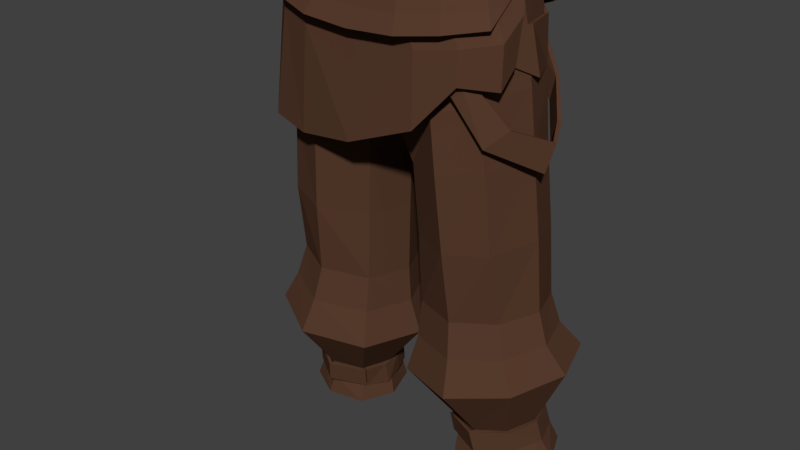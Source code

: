 # Source: RoughPants.blend  (saved by Blender 2.78.0; exported with 4.5.12 LTS)
import bpy
from mathutils import Matrix  # noqa: F401  (used for matrix-valued properties, if any)

bpy.ops.wm.read_factory_settings(use_empty=True)
scene = bpy.context.scene
scene.name = 'Scene'

# ---- collections
col_collection_1 = bpy.data.collections.new('Collection 1'); scene.collection.children.link(col_collection_1)

# ---- materials (node trees are filled in below, after node groups)
mat_pants = bpy.data.materials.new('Pants')
mat_pants.alpha_threshold = 0.0
mat_pants.use_transparent_shadow = False
mat_pants.diffuse_color = (0.09463, 0.04416, 0.02584, 1.0)
mat_pants.roughness = 0.5
mat_pants.specular_intensity = 0.0

# ---- material node trees

# ---- world
world_world = bpy.data.worlds.new('World'); scene.world = world_world
world_world.color = (0.05088, 0.05088, 0.05088)
world_world.use_sun_shadow = False
world_world.sun_shadow_jitter_overblur = 0.0
world_world.cycles.sampling_method = 'MANUAL'

# ---- meshes
me_cube_013 = bpy.data.meshes.new('Cube.013')
me_cube_013.from_pydata([(0.1385, 0.06607, 0.9321), (0.1323, -0.048, 0.9294), (0.02143, 0.1021, 0.8192), (0.02013, -0.07606, 0.8001), (0.1607, 0.07289, 0.3099), (0.166, 0.02071, 0.3102), (0.1014, 0.06241, 0.3091), (0.1101, 0.006664, 0.3092), (0.1411, -0.06212, 0.8555), (0.1484, 0.06492, 0.8574), (0.02808, 0.07576, 0.7902), (0.0273, -0.05737, 0.7886), (0.1306, 0.05872, 1.001), (0.1275, -0.04951, 0.9999), (0.04204, -0.09973, 0.9883), (0.03764, 0.115, 0.9885), (0.1639, -0.03625, 0.5663), (0.1715, 0.07021, 0.5684), (0.04596, 0.07482, 0.5608), (0.04551, -0.03985, 0.5576), (0.1965, -0.05187, 0.4799), (0.2056, 0.09808, 0.4897), (0.03609, 0.101, 0.4691), (0.03739, -0.06006, 0.4597), (0.1574, 0.0618, 0.7774), (0.03481, 0.06642, 0.7541), (0.03471, -0.04595, 0.7512), (0.1497, -0.05832, 0.7744), (0.1718, -0.0003082, 0.3542), (0.1763, 0.08132, 0.36), (0.08446, 0.0755, 0.3573), (0.08655, -0.007631, 0.3513), (0.1844, 0.07493, 0.5274), (0.04478, 0.08158, 0.5139), (0.04516, -0.04634, 0.5077), (0.176, -0.04327, 0.5215), (0.08522, 0.09996, 0.9077), (0.08562, -0.07862, 0.9087), (0.1291, 0.08007, 0.3087), (0.1409, 0.004496, 0.3091), (0.08751, -0.08198, 0.8383), (0.08997, 0.09123, 0.8387), (0.08817, 0.09837, 0.9945), (0.09157, -0.08315, 0.9943), (0.1083, -0.06483, 0.5616), (0.1094, 0.09876, 0.5646), (0.1229, -0.09272, 0.4679), (0.122, 0.1396, 0.4823), (0.09667, 0.08564, 0.7644), (0.09535, -0.08165, 0.7622), (0.1319, -0.02015, 0.3517), (0.1303, 0.1001, 0.3594), (0.1157, 0.1095, 0.522), (0.1151, -0.07497, 0.5137), (0.1519, 0.009796, 0.9379), (0.004867, 0.01214, 0.7977), (0.1748, 0.04855, 0.3106), (0.09321, 0.03171, 0.3092), (0.007008, 0.01012, 0.7854), (0.163, 0.009699, 0.8619), (0.1419, 0.003415, 1.002), (0.02266, 0.01752, 0.5573), (0.188, 0.01752, 0.5686), (0.004574, 0.01965, 0.4603), (0.2287, 0.02361, 0.488), (0.1725, 0.009752, 0.7793), (0.0134, 0.01102, 0.7496), (0.06843, 0.03238, 0.3539), (0.1891, 0.04098, 0.3576), (0.2029, 0.01513, 0.5265), (0.01877, 0.01695, 0.5078), (0.1708, 0.07128, 0.3938), (0.08231, 0.06894, 0.3871), (0.08341, -0.01291, 0.3816), (0.1659, -0.007448, 0.3882), (0.1269, 0.09134, 0.3916), (0.1274, -0.02742, 0.3839), (0.1827, 0.03232, 0.3921), (0.06641, 0.02721, 0.3831), (0.185, 0.0005126, 0.325), (0.1842, 0.09388, 0.3286), (0.07872, 0.08188, 0.327), (0.08641, -0.01499, 0.3231), (0.1397, -0.02446, 0.3228), (0.1299, 0.1116, 0.3275), (0.06185, 0.03028, 0.3249), (0.2032, 0.04895, 0.3275), (0.1585, -0.05399, 0.6664), (0.1663, 0.0661, 0.6692), (0.04129, 0.06979, 0.658), (0.04092, -0.04162, 0.6546), (0.1041, 0.09184, 0.6637), (0.1029, -0.07578, 0.6601), (0.1822, 0.01396, 0.6695), (0.01883, 0.01472, 0.6542), (0.1147, 0.04493, 0.9989), (0.1123, -0.03435, 0.9982), (0.04977, -0.07114, 0.9897), (0.04654, 0.08614, 0.9898), (0.08356, 0.07397, 0.9942), (0.08605, -0.059, 0.9941), (0.1229, 0.004417, 1.0), (0.03396, -0.08789, 0.9367), (0.1353, 0.06287, 0.9666), (0.1306, -0.04925, 0.9647), (0.02999, 0.1081, 0.9363), (0.08895, -0.08167, 0.9514), (0.08742, 0.09868, 0.9514), (0.1477, 0.00657, 0.9703), (0.1398, -0.05226, 0.9875), (0.05437, -0.1025, 0.9759), (0.1039, -0.08591, 0.9819), (0.1542, 0.0006563, 0.99), (0.1667, -0.0552, 0.9297), (0.08125, -0.1054, 0.9182), (0.1308, -0.08884, 0.9242), (0.1663, -0.02008, 0.9532), (0.1657, -0.05583, 0.8745), (0.08024, -0.1061, 0.8233), (0.1298, -0.08947, 0.8814), (0.1653, -0.02838, 0.898), (0.1343, 0.06444, 0.9831), (0.04128, 0.1207, 0.9706), (0.09181, 0.1041, 0.9767), (0.1463, 0.0723, 0.9456), (0.0533, 0.1285, 0.9094), (0.1038, 0.1119, 0.926), (0.1564, -0.06792, 0.9446), (0.06557, -0.1181, 0.933), (0.1151, -0.1016, 0.939), (0.03318, -0.07832, 0.9712), (0.01659, -0.0855, 0.9527), (0.08101, -0.08347, 0.935), (0.06442, -0.09065, 0.9165), (0.1181, -0.08261, 0.9116), (0.1016, -0.08979, 0.8931), (0.1709, -0.04128, 0.8269), (0.1543, -0.0704, 0.8084), (0.1973, 0.01596, 0.8006), (0.1926, 0.001299, 0.7652), (0.1791, 0.0525, 0.8124), (0.1693, 0.0564, 0.7769), (0.1475, 0.09339, 0.8505), (0.1385, 0.09728, 0.815), (0.09111, 0.1104, 0.944), (0.06641, 0.1143, 0.9147), (0.0619, 0.1066, 0.9841), (0.0372, 0.1105, 0.9628), (0.08025, -0.009461, 0.3513), (0.07711, -0.01474, 0.3816), (0.1304, -0.03267, 0.3541), (0.1259, -0.03795, 0.3844), (0.1735, -0.003559, 0.3568), (0.169, -0.008835, 0.3871), (0.1917, 0.0392, 0.3581), (0.1873, 0.03071, 0.3922), (0.1781, 0.08037, 0.359), (0.1736, 0.07187, 0.393), (0.1304, 0.11, 0.3594), (0.126, 0.1015, 0.3934), (0.07795, 0.07573, 0.3571), (0.07352, 0.06723, 0.3912), (0.06962, 0.05301, 0.3549), (0.06519, 0.04452, 0.3889), (0.06524, 0.02434, 0.3468), (0.06559, 0.01584, 0.3808), (0.08291, -0.003147, 0.3468), (0.07848, -0.01164, 0.3808), (-0.1385, 0.06607, 0.9321), (-0.1323, -0.048, 0.9294), (0.0, 0.1051, 0.86), (0.0, -0.1055, 0.8371), (-0.02143, 0.1021, 0.8192), (-0.02013, -0.07606, 0.8001), (-0.1607, 0.07289, 0.3099), (-0.166, 0.02071, 0.3102), (-0.1014, 0.06241, 0.3091), (-0.1101, 0.006664, 0.3092), (-0.1411, -0.06212, 0.8555), (-0.1484, 0.06492, 0.8574), (-0.02808, 0.07576, 0.7902), (-0.0273, -0.05737, 0.7886), (0.0, -0.1007, 0.9845), (-0.1306, 0.05872, 1.001), (-0.1275, -0.04951, 0.9999), (0.0, 0.113, 0.9855), (-0.04204, -0.09973, 0.9883), (-0.03764, 0.115, 0.9885), (-0.1639, -0.03625, 0.5663), (-0.1715, 0.07021, 0.5684), (-0.04596, 0.07482, 0.5608), (-0.04551, -0.03985, 0.5576), (-0.1965, -0.05187, 0.4799), (-0.2056, 0.09808, 0.4897), (-0.03609, 0.101, 0.4691), (-0.03739, -0.06006, 0.4597), (-0.1574, 0.0618, 0.7774), (-0.03481, 0.06642, 0.7541), (-0.03471, -0.04595, 0.7512), (-0.1497, -0.05832, 0.7744), (-0.1718, -0.0003082, 0.3542), (-0.1763, 0.08132, 0.36), (-0.08446, 0.0755, 0.3573), (-0.08655, -0.007631, 0.3513), (-0.1844, 0.07493, 0.5274), (-0.04478, 0.08158, 0.5139), (-0.04516, -0.04634, 0.5077), (-0.176, -0.04327, 0.5215), (-0.08522, 0.09996, 0.9077), (-0.08562, -0.07862, 0.9087), (-0.1291, 0.08007, 0.3087), (-0.1409, 0.004496, 0.3091), (-0.08751, -0.08198, 0.8383), (-0.08997, 0.09123, 0.8387), (-0.08817, 0.09837, 0.9945), (-0.09157, -0.08315, 0.9943), (-0.1083, -0.06483, 0.5616), (-0.1094, 0.09876, 0.5646), (-0.1229, -0.09272, 0.4679), (-0.122, 0.1396, 0.4823), (-0.09667, 0.08564, 0.7644), (-0.09535, -0.08165, 0.7622), (-0.1319, -0.02015, 0.3517), (-0.1303, 0.1001, 0.3594), (-0.1157, 0.1095, 0.522), (-0.1151, -0.07497, 0.5137), (-0.1519, 0.009796, 0.9379), (0.0, 0.01297, 0.8062), (-0.004867, 0.01214, 0.7977), (-0.1748, 0.04855, 0.3106), (-0.09321, 0.03171, 0.3092), (-0.007008, 0.01012, 0.7854), (-0.163, 0.009699, 0.8619), (-0.1494, 0.003415, 1.002), (-0.02266, 0.01752, 0.5573), (-0.188, 0.01752, 0.5686), (-0.004574, 0.01965, 0.4603), (-0.2287, 0.02361, 0.488), (-0.1725, 0.009752, 0.7793), (-0.0134, 0.01102, 0.7496), (-0.06843, 0.03238, 0.3539), (-0.1891, 0.04098, 0.3576), (-0.2029, 0.01513, 0.5265), (-0.01877, 0.01695, 0.5078), (-0.1708, 0.07128, 0.3938), (-0.08231, 0.06894, 0.3871), (-0.08341, -0.01291, 0.3816), (-0.1659, -0.007448, 0.3882), (-0.1269, 0.09134, 0.3916), (-0.1274, -0.02742, 0.3839), (-0.1827, 0.03232, 0.3921), (-0.06641, 0.02721, 0.3831), (-0.185, 0.0005126, 0.325), (-0.1842, 0.09388, 0.3286), (-0.07872, 0.08188, 0.327), (-0.08641, -0.01499, 0.3231), (-0.1397, -0.02446, 0.3228), (-0.1299, 0.1116, 0.3275), (-0.06185, 0.03028, 0.3249), (-0.2032, 0.04895, 0.3275), (-0.1585, -0.05399, 0.6664), (-0.1663, 0.0661, 0.6692), (-0.04129, 0.06979, 0.658), (-0.04092, -0.04162, 0.6546), (-0.1041, 0.09184, 0.6637), (-0.1029, -0.07578, 0.6601), (-0.1822, 0.01396, 0.6695), (-0.01883, 0.01472, 0.6542), (0.0, -0.07182, 0.9869), (-0.1147, 0.04493, 0.9989), (-0.1123, -0.03435, 0.9982), (0.0, 0.0847, 0.9876), (-0.04977, -0.07114, 0.9897), (-0.04654, 0.08614, 0.9898), (-0.08356, 0.07397, 0.9942), (-0.08605, -0.059, 0.9941), (-0.1425, 0.004417, 1.0), (0.0, -0.09268, 0.9342), (-0.03396, -0.08789, 0.9367), (-0.1353, 0.06287, 0.9666), (-0.1306, -0.04925, 0.9647), (0.0, 0.1087, 0.9401), (-0.02999, 0.1081, 0.9363), (-0.08895, -0.08167, 0.9514), (-0.08742, 0.09868, 0.9514), (-0.1477, 0.00657, 0.9703), (0.0, -0.1034, 0.9721), (-0.1398, -0.05226, 0.9875), (-0.05437, -0.1025, 0.9759), (-0.1039, -0.08591, 0.9819), (-0.1542, 0.0006563, 0.99), (0.0, -0.1063, 0.9143), (-0.1667, -0.0552, 0.9297), (-0.08125, -0.1054, 0.9182), (-0.1308, -0.08884, 0.9242), (-0.1663, -0.02008, 0.9532), (-0.00862, -0.1151, 0.7891), (-0.1736, -0.05583, 0.839), (-0.09082, -0.1061, 0.7769), (-0.1514, -0.08947, 0.7825), (-0.1739, -0.01235, 0.9213), (-0.1453, 0.06444, 0.9831), (0.0, 0.1187, 0.9676), (-0.04128, 0.1207, 0.9706), (-0.09181, 0.1041, 0.9767), (-0.1709, 0.04047, 0.8672), (0.0, 0.1266, 0.886), (-0.0533, 0.1285, 0.8617), (-0.1038, 0.1119, 0.8529), (0.0, -0.1191, 0.9292), (-0.1564, -0.06792, 0.9446), (-0.06557, -0.1181, 0.933), (-0.1151, -0.1016, 0.939), (-0.01261, 0.1105, 0.9559), (-0.001758, 0.1064, 0.9796), (0.03659, 0.1145, 0.9349), (0.04349, 0.1104, 0.964), (0.1172, 0.09512, 0.8851), (0.1049, 0.09853, 0.9481), (0.1459, 0.06703, 0.8715), (0.1466, 0.06182, 0.9348), (0.1676, 0.01838, 0.8724), (0.1553, 0.01672, 0.9338), (0.1317, -0.07452, 0.9226), (0.137, -0.04376, 0.9413), (0.07783, -0.1011, 0.9339), (0.08305, -0.09351, 0.9526), (0.034, -0.102, 0.9353), (0.03922, -0.09442, 0.954), (-0.02552, -0.09657, 0.9413), (-0.0203, -0.08898, 0.96), (-0.08025, -0.009461, 0.3513), (-0.07711, -0.01474, 0.3816), (-0.1304, -0.03267, 0.3541), (-0.1259, -0.03795, 0.3844), (-0.1735, -0.003559, 0.3568), (-0.169, -0.008835, 0.3871), (-0.1917, 0.0392, 0.3581), (-0.1873, 0.03071, 0.3922), (-0.1781, 0.08037, 0.359), (-0.1736, 0.07187, 0.393), (-0.1304, 0.11, 0.3594), (-0.126, 0.1015, 0.3934), (-0.07795, 0.07573, 0.3571), (-0.07352, 0.06723, 0.3912), (-0.06962, 0.05301, 0.3549), (-0.06519, 0.04452, 0.3889), (-0.06524, 0.02434, 0.3468), (-0.06559, 0.01584, 0.3808), (-0.08291, -0.003147, 0.3468), (-0.07848, -0.01164, 0.3808), (-0.1185, 0.08426, 0.9799), (-0.1311, 0.084, 0.9489), (-0.09782, 0.108, 0.9148), (-0.1581, 0.05246, 0.9252), (-0.128, 0.08023, 0.9654)], [(131, 277), (97, 130)], [(105, 2, 170, 281), (55, 3, 171, 227), (86, 79, 5, 56), (107, 36, 2, 105), (84, 80, 4, 38), (85, 81, 6, 57), (83, 82, 7, 39), (37, 3, 11, 40), (55, 2, 10, 58), (36, 0, 9, 41), (54, 1, 8, 59), (106, 43, 14, 102), (108, 60, 13, 104), (102, 14, 182, 277), (92, 90, 19, 44), (94, 89, 18, 61), (91, 88, 17, 45), (93, 87, 16, 62), (53, 34, 23, 46), (70, 33, 22, 63), (52, 32, 21, 47), (69, 35, 20, 64), (59, 8, 27, 65), (41, 9, 24, 48), (58, 10, 25, 66), (40, 11, 26, 49), (76, 73, 31, 50), (78, 72, 30, 67), (75, 71, 29, 51), (77, 74, 28, 68), (62, 16, 35, 69), (45, 17, 32, 52), (61, 18, 33, 70), (44, 19, 34, 53), (16, 44, 53, 35), (18, 45, 52, 33), (72, 75, 51, 30), (74, 76, 50, 28), (8, 40, 49, 27), (10, 41, 48, 25), (33, 52, 47, 22), (35, 53, 46, 20), (89, 91, 45, 18), (87, 92, 44, 16), (104, 13, 43, 106), (2, 36, 41, 10), (1, 37, 40, 8), (79, 83, 39, 5), (81, 84, 38, 6), (103, 0, 36, 107), (19, 61, 70, 34), (17, 62, 69, 32), (71, 77, 68, 29), (73, 78, 67, 31), (11, 58, 66, 26), (9, 59, 65, 24), (32, 69, 64, 21), (34, 70, 63, 23), (88, 93, 62, 17), (90, 94, 61, 19), (103, 12, 60, 108), (0, 54, 59, 9), (3, 55, 58, 11), (82, 85, 57, 7), (80, 86, 56, 4), (2, 55, 227, 170), (23, 63, 78, 73), (21, 64, 77, 71), (20, 46, 76, 74), (22, 47, 75, 72), (64, 20, 74, 77), (47, 21, 71, 75), (63, 22, 72, 78), (46, 23, 73, 76), (29, 68, 86, 80), (31, 67, 85, 82), (30, 51, 84, 81), (28, 50, 83, 79), (50, 31, 82, 83), (67, 30, 81, 85), (51, 29, 80, 84), (68, 28, 79, 86), (26, 66, 94, 90), (24, 65, 93, 88), (27, 49, 92, 87), (25, 48, 91, 89), (65, 27, 87, 93), (48, 24, 88, 91), (66, 25, 89, 94), (49, 26, 90, 92), (15, 185, 271, 98), (13, 60, 101, 96), (42, 15, 98, 99), (60, 12, 95, 101), (12, 42, 99, 95), (182, 14, 97, 268), (14, 43, 100, 97), (43, 13, 96, 100), (0, 103, 108, 54), (12, 103, 107, 42), (1, 104, 106, 37), (3, 102, 277, 171), (54, 108, 104, 1), (37, 106, 102, 3), (42, 107, 105, 15), (15, 105, 281, 185), (60, 13, 109, 112), (14, 182, 286, 110), (43, 14, 110, 111), (13, 43, 111, 109), (109, 111, 115, 113), (112, 109, 113, 116), (110, 286, 291, 114), (111, 110, 114, 115), (60, 112, 12), (113, 115, 119, 117), (116, 113, 117, 120), (114, 291, 296, 118), (115, 114, 118, 119), (12, 42, 123, 121), (15, 185, 302, 122), (42, 15, 122, 123), (121, 123, 126, 124), (122, 302, 306, 125), (123, 122, 125, 126), (111, 109, 127, 129), (286, 110, 128, 309), (110, 111, 129, 128), (127, 109, 112), (130, 131, 133, 132), (132, 133, 135, 134), (134, 135, 137, 136), (136, 137, 139, 138), (138, 139, 141, 140), (140, 141, 143, 142), (142, 143, 145, 144), (144, 145, 147, 146), (124, 60, 101, 121), (73, 31, 148, 149), (149, 148, 150, 151), (151, 150, 152, 153), (153, 152, 154, 155), (155, 154, 156, 157), (157, 156, 158, 159), (159, 158, 160, 161), (161, 160, 162, 163), (163, 162, 164, 165), (165, 164, 166, 167), (282, 281, 170, 172), (228, 227, 171, 173), (259, 229, 175, 252), (284, 282, 172, 208), (257, 210, 174, 253), (258, 230, 176, 254), (256, 211, 177, 255), (209, 212, 181, 173), (228, 231, 180, 172), (208, 213, 179, 168), (226, 232, 178, 169), (283, 278, 186, 215), (285, 280, 184, 233), (278, 277, 182, 186), (265, 216, 191, 263), (267, 234, 190, 262), (264, 217, 189, 261), (266, 235, 188, 260), (225, 218, 195, 206), (243, 236, 194, 205), (224, 219, 193, 204), (242, 237, 192, 207), (232, 238, 199, 178), (213, 220, 196, 179), (231, 239, 197, 180), (212, 221, 198, 181), (249, 222, 203, 246), (251, 240, 202, 245), (248, 223, 201, 244), (250, 241, 200, 247), (235, 242, 207, 188), (217, 224, 204, 189), (234, 243, 205, 190), (216, 225, 206, 191), (188, 207, 225, 216), (190, 205, 224, 217), (245, 202, 223, 248), (247, 200, 222, 249), (178, 199, 221, 212), (180, 197, 220, 213), (205, 194, 219, 224), (207, 192, 218, 225), (262, 190, 217, 264), (260, 188, 216, 265), (280, 283, 215, 184), (172, 180, 213, 208), (169, 178, 212, 209), (252, 175, 211, 256), (254, 176, 210, 257), (279, 284, 208, 168), (191, 206, 243, 234), (189, 204, 242, 235), (244, 201, 241, 250), (246, 203, 240, 251), (181, 198, 239, 231), (179, 196, 238, 232), (204, 193, 237, 242), (206, 195, 236, 243), (261, 189, 235, 266), (263, 191, 234, 267), (279, 285, 233, 183), (168, 179, 232, 226), (173, 181, 231, 228), (255, 177, 230, 258), (253, 174, 229, 259), (172, 170, 227, 228), (195, 246, 251, 236), (193, 244, 250, 237), (192, 247, 249, 218), (194, 245, 248, 219), (237, 250, 247, 192), (219, 248, 244, 193), (236, 251, 245, 194), (218, 249, 246, 195), (201, 253, 259, 241), (203, 255, 258, 240), (202, 254, 257, 223), (200, 252, 256, 222), (222, 256, 255, 203), (240, 258, 254, 202), (223, 257, 253, 201), (241, 259, 252, 200), (198, 263, 267, 239), (196, 261, 266, 238), (199, 260, 265, 221), (197, 262, 264, 220), (238, 266, 260, 199), (220, 264, 261, 196), (239, 267, 262, 197), (221, 265, 263, 198), (187, 273, 271, 185), (184, 270, 276, 233), (214, 274, 273, 187), (233, 276, 269, 183), (183, 269, 274, 214), (182, 268, 272, 186), (186, 272, 275, 215), (215, 275, 270, 184), (168, 226, 285, 279), (183, 214, 284, 279), (169, 209, 283, 280), (173, 171, 277, 278), (226, 169, 280, 285), (209, 173, 278, 283), (214, 187, 282, 284), (187, 185, 281, 282), (233, 290, 287, 184), (186, 288, 286, 182), (215, 289, 288, 186), (184, 287, 289, 215), (287, 292, 294, 289), (290, 295, 292, 287), (288, 293, 291, 286), (289, 294, 293, 288), (233, 183, 290), (292, 297, 299, 294), (295, 300, 297, 292), (293, 298, 296, 291), (294, 299, 298, 293), (183, 301, 351, 304, 214), (187, 303, 302, 185), (214, 304, 303, 187), (355, 352, 308, 353), (303, 307, 306, 302), (304, 353, 308, 307, 303), (289, 312, 310, 287), (286, 309, 311, 288), (288, 311, 312, 289), (310, 290, 287), (316, 315, 313, 314), (318, 317, 315, 316), (320, 319, 317, 318), (322, 321, 319, 320), (324, 323, 321, 322), (326, 325, 323, 324), (328, 327, 325, 326), (330, 329, 327, 328), (183, 301, 290), (246, 332, 331, 203), (332, 334, 333, 331), (334, 336, 335, 333), (336, 338, 337, 335), (338, 340, 339, 337), (340, 342, 341, 339), (342, 344, 343, 341), (344, 346, 345, 343), (346, 348, 347, 345), (348, 350, 349, 347), (290, 301, 354, 305, 300, 295), (351, 355, 353, 304), (301, 354, 355, 351), (354, 305, 352, 355)])
_uv = me_cube_013.uv_layers.new(name='UVMap')
_uv.uv.foreach_set('vector', [0.03916, 0.3711, 0.1299, 0.3632, 0.1041, 0.389, 0.03727, 0.3892, 0.2283, 0.3769, 0.3248, 0.3622, 0.3515, 0.3887, 0.2261, 0.3888, 0.5673, 0.03182, 0.5415, 0.02931, 0.5475, 0.009689, 0.5679, 0.01245, 0.0269, 0.3335, 0.05481, 0.3318, 0.1299, 0.3632, 0.03916, 0.3711, 0.6211, 0.02076, 0.5893, 0.03002, 0.5868, 0.01013, 0.6066, 0.0002761, 0.2368, 0.03394, 0.2117, 0.03058, 0.2186, 0.01177, 0.2379, 0.01537, 0.2844, 0.0157, 0.259, 0.03001, 0.2563, 0.01235, 0.2714, 0.0002761, 0.4086, 0.3322, 0.3248, 0.3622, 0.3073, 0.3498, 0.3668, 0.3214, 0.2283, 0.3769, 0.1299, 0.3632, 0.1591, 0.3431, 0.2313, 0.3631, 0.6405, 0.4388, 0.5957, 0.4515, 0.5941, 0.4001, 0.6388, 0.3907, 0.5558, 0.455, 0.5128, 0.4519, 0.5049, 0.4004, 0.5552, 0.4026, 0.4341, 0.333, 0.4598, 0.3326, 0.4552, 0.3637, 0.422, 0.3665, 0.5543, 0.4777, 0.5528, 0.5003, 0.5147, 0.5013, 0.5137, 0.4768, 0.422, 0.3665, 0.4552, 0.3637, 0.452, 0.3887, 0.4201, 0.3887, 0.3206, 0.2372, 0.2759, 0.2415, 0.2743, 0.1783, 0.3159, 0.1788, 0.234, 0.2419, 0.1927, 0.2389, 0.1973, 0.1755, 0.2358, 0.1773, 0.6381, 0.27, 0.592, 0.2705, 0.5939, 0.1992, 0.6424, 0.2021, 0.5547, 0.271, 0.5058, 0.2724, 0.5114, 0.201, 0.5539, 0.1993, 0.3212, 0.1493, 0.2755, 0.1484, 0.276, 0.1218, 0.3266, 0.1169, 0.2373, 0.1478, 0.1981, 0.1475, 0.1979, 0.1209, 0.2373, 0.124, 0.6455, 0.1719, 0.5932, 0.1694, 0.5959, 0.1401, 0.6522, 0.1354, 0.5524, 0.1691, 0.5107, 0.1684, 0.5137, 0.1406, 0.5568, 0.1423, 0.5552, 0.4026, 0.5049, 0.4004, 0.5053, 0.3457, 0.5542, 0.3461, 0.6388, 0.3907, 0.5941, 0.4001, 0.5913, 0.345, 0.6366, 0.3393, 0.2313, 0.3631, 0.1591, 0.3431, 0.1777, 0.3127, 0.2324, 0.323, 0.3668, 0.3214, 0.3073, 0.3498, 0.2882, 0.3164, 0.3375, 0.2942, 0.294, 0.05515, 0.2655, 0.0643, 0.2608, 0.04594, 0.288, 0.0356, 0.237, 0.0678, 0.2071, 0.06653, 0.2082, 0.04683, 0.2351, 0.0496, 0.6246, 0.07024, 0.589, 0.07494, 0.5893, 0.04976, 0.623, 0.04623, 0.558, 0.0747, 0.5259, 0.0709, 0.5337, 0.04706, 0.5629, 0.05041, 0.5539, 0.1993, 0.5114, 0.201, 0.5107, 0.1684, 0.5524, 0.1691, 0.6424, 0.2021, 0.5939, 0.1992, 0.5932, 0.1694, 0.6455, 0.1719, 0.2358, 0.1773, 0.1973, 0.1755, 0.1981, 0.1475, 0.2373, 0.1478, 0.3159, 0.1788, 0.2743, 0.1783, 0.2755, 0.1484, 0.3212, 0.1493, 0.5114, 0.201, 0.467, 0.2018, 0.4644, 0.1683, 0.5107, 0.1684, 0.1973, 0.1755, 0.1561, 0.1734, 0.1528, 0.1476, 0.1981, 0.1475, 0.2071, 0.06653, 0.1756, 0.05945, 0.1769, 0.03906, 0.2082, 0.04683, 0.5259, 0.0709, 0.4945, 0.06319, 0.5027, 0.04112, 0.5337, 0.04706, 0.5049, 0.4004, 0.4649, 0.394, 0.4642, 0.3413, 0.5053, 0.3457, 0.1591, 0.3431, 0.09989, 0.3176, 0.1326, 0.2891, 0.1777, 0.3127, 0.1981, 0.1475, 0.1528, 0.1476, 0.1463, 0.1164, 0.1979, 0.1209, 0.5107, 0.1684, 0.4644, 0.1683, 0.4603, 0.1347, 0.5137, 0.1406, 0.1927, 0.2389, 0.1509, 0.2318, 0.1561, 0.1734, 0.1973, 0.1755, 0.5058, 0.2724, 0.4647, 0.2709, 0.467, 0.2018, 0.5114, 0.201, 0.5137, 0.4768, 0.5147, 0.5013, 0.4803, 0.5013, 0.4762, 0.4717, 0.1299, 0.3632, 0.05481, 0.3318, 0.09989, 0.3176, 0.1591, 0.3431, 0.5128, 0.4519, 0.4719, 0.4424, 0.4649, 0.394, 0.5049, 0.4004, 0.5415, 0.02931, 0.5091, 0.02058, 0.5261, 0.002343, 0.5475, 0.009689, 0.2117, 0.03058, 0.1807, 0.01696, 0.1999, 0.001651, 0.2186, 0.01177, 0.5939, 0.4753, 0.5957, 0.4515, 0.6405, 0.4388, 0.6359, 0.4688, 0.2743, 0.1783, 0.2358, 0.1773, 0.2373, 0.1478, 0.2755, 0.1484, 0.5939, 0.1992, 0.5539, 0.1993, 0.5524, 0.1691, 0.5932, 0.1694, 0.589, 0.07494, 0.558, 0.0747, 0.5629, 0.05041, 0.5893, 0.04976, 0.2655, 0.0643, 0.237, 0.0678, 0.2351, 0.0496, 0.2608, 0.04594, 0.3073, 0.3498, 0.2313, 0.3631, 0.2324, 0.323, 0.2882, 0.3164, 0.5941, 0.4001, 0.5552, 0.4026, 0.5542, 0.3461, 0.5913, 0.345, 0.5932, 0.1694, 0.5524, 0.1691, 0.5568, 0.1423, 0.5959, 0.1401, 0.2755, 0.1484, 0.2373, 0.1478, 0.2373, 0.124, 0.276, 0.1218, 0.592, 0.2705, 0.5547, 0.271, 0.5539, 0.1993, 0.5939, 0.1992, 0.2759, 0.2415, 0.234, 0.2419, 0.2358, 0.1773, 0.2743, 0.1783, 0.5939, 0.4753, 0.5919, 0.4993, 0.5528, 0.5003, 0.5543, 0.4777, 0.5957, 0.4515, 0.5558, 0.455, 0.5552, 0.4026, 0.5941, 0.4001, 0.3248, 0.3622, 0.2283, 0.3769, 0.2313, 0.3631, 0.3073, 0.3498, 0.259, 0.03001, 0.2368, 0.03394, 0.2379, 0.01537, 0.2563, 0.01235, 0.5893, 0.03002, 0.5673, 0.03182, 0.5679, 0.01245, 0.5868, 0.01013, 0.1299, 0.3632, 0.2283, 0.3769, 0.2261, 0.3888, 0.1041, 0.389, 0.276, 0.1218, 0.2373, 0.124, 0.237, 0.0678, 0.2655, 0.0643, 0.5959, 0.1401, 0.5568, 0.1423, 0.558, 0.0747, 0.589, 0.07494, 0.5137, 0.1406, 0.4603, 0.1347, 0.4945, 0.06319, 0.5259, 0.0709, 0.1979, 0.1209, 0.1463, 0.1164, 0.1756, 0.05945, 0.2071, 0.06653, 0.5568, 0.1423, 0.5137, 0.1406, 0.5259, 0.0709, 0.558, 0.0747, 0.6522, 0.1354, 0.5959, 0.1401, 0.589, 0.07494, 0.6246, 0.07024, 0.2373, 0.124, 0.1979, 0.1209, 0.2071, 0.06653, 0.237, 0.0678, 0.3266, 0.1169, 0.276, 0.1218, 0.2655, 0.0643, 0.294, 0.05515, 0.5893, 0.04976, 0.5629, 0.05041, 0.5673, 0.03182, 0.5893, 0.03002, 0.2608, 0.04594, 0.2351, 0.0496, 0.2368, 0.03394, 0.259, 0.03001, 0.2082, 0.04683, 0.1769, 0.03906, 0.1807, 0.01696, 0.2117, 0.03058, 0.5337, 0.04706, 0.5027, 0.04112, 0.5091, 0.02058, 0.5415, 0.02931, 0.288, 0.0356, 0.2608, 0.04594, 0.259, 0.03001, 0.2844, 0.0157, 0.2351, 0.0496, 0.2082, 0.04683, 0.2117, 0.03058, 0.2368, 0.03394, 0.623, 0.04623, 0.5893, 0.04976, 0.5893, 0.03002, 0.6211, 0.02076, 0.5629, 0.05041, 0.5337, 0.04706, 0.5415, 0.02931, 0.5673, 0.03182, 0.2882, 0.3164, 0.2324, 0.323, 0.234, 0.2419, 0.2759, 0.2415, 0.5913, 0.345, 0.5542, 0.3461, 0.5547, 0.271, 0.592, 0.2705, 0.5053, 0.3457, 0.4642, 0.3413, 0.4647, 0.2709, 0.5058, 0.2724, 0.1777, 0.3127, 0.1326, 0.2891, 0.1509, 0.2318, 0.1927, 0.2389, 0.5542, 0.3461, 0.5053, 0.3457, 0.5058, 0.2724, 0.5547, 0.271, 0.6366, 0.3393, 0.5913, 0.345, 0.592, 0.2705, 0.6381, 0.27, 0.2324, 0.323, 0.1777, 0.3127, 0.1927, 0.2389, 0.234, 0.2419, 0.3375, 0.2942, 0.2882, 0.3164, 0.2759, 0.2415, 0.3206, 0.2372, 0.7785, 0.7923, 0.7531, 0.791, 0.7532, 0.7719, 0.7846, 0.7729, 0.8386, 0.6749, 0.8493, 0.7103, 0.8364, 0.7113, 0.8286, 0.6853, 0.8128, 0.7812, 0.7785, 0.7923, 0.7846, 0.7729, 0.8097, 0.7647, 0.8493, 0.7172, 0.8417, 0.7544, 0.8309, 0.7452, 0.8364, 0.7179, 0.8417, 0.7544, 0.8128, 0.7812, 0.8097, 0.7647, 0.8309, 0.7452, 0.7514, 0.6424, 0.7799, 0.6424, 0.7856, 0.6615, 0.752, 0.6618, 0.7799, 0.6424, 0.8137, 0.6528, 0.8104, 0.6691, 0.7856, 0.6615, 0.8137, 0.6528, 0.8386, 0.6749, 0.8286, 0.6853, 0.8104, 0.6691, 0.5957, 0.4515, 0.5939, 0.4753, 0.5543, 0.4777, 0.5558, 0.455, 0.5919, 0.4993, 0.5939, 0.4753, 0.6359, 0.4688, 0.6324, 0.4985, 0.5128, 0.4519, 0.5137, 0.4768, 0.4762, 0.4717, 0.4719, 0.4424, 0.3248, 0.3622, 0.422, 0.3665, 0.4201, 0.3887, 0.3515, 0.3887, 0.5558, 0.455, 0.5543, 0.4777, 0.5137, 0.4768, 0.5128, 0.4519, 0.4086, 0.3322, 0.4341, 0.333, 0.422, 0.3665, 0.3248, 0.3622, 0.0002761, 0.3347, 0.0269, 0.3335, 0.03916, 0.3711, 0.006127, 0.3673, 0.006127, 0.3673, 0.03916, 0.3711, 0.03727, 0.3892, 0.008974, 0.3893, 0.3773, 0.9608, 0.3532, 0.9326, 0.3623, 0.9248, 0.3864, 0.953, 0.2907, 0.9046, 0.2627, 0.8992, 0.2635, 0.8906, 0.2998, 0.8968, 0.3245, 0.9154, 0.2907, 0.9046, 0.2998, 0.8968, 0.3336, 0.9076, 0.3532, 0.9326, 0.3245, 0.9154, 0.3336, 0.9076, 0.3623, 0.9248, 0.8736, 0.6339, 0.8398, 0.6299, 0.8526, 0.5896, 0.8839, 0.5933, 0.9108, 0.6418, 0.8736, 0.6339, 0.8839, 0.5933, 0.904, 0.6122, 0.804, 0.6281, 0.767, 0.6285, 0.7639, 0.5895, 0.8183, 0.5877, 0.8398, 0.6299, 0.804, 0.6281, 0.8183, 0.5877, 0.8526, 0.5896, 0.3773, 0.9608, 0.3864, 0.953, 0.3932, 0.9954, 0.8839, 0.5933, 0.8526, 0.5896, 0.8513, 0.5614, 0.885, 0.5569, 0.904, 0.6122, 0.8839, 0.5933, 0.885, 0.5569, 0.9033, 0.5742, 0.8183, 0.5877, 0.7639, 0.5895, 0.7514, 0.5053, 0.8134, 0.5242, 0.8526, 0.5896, 0.8183, 0.5877, 0.8134, 0.5242, 0.8513, 0.5614, 0.9514, 0.8832, 0.9123, 0.8788, 0.9117, 0.866, 0.9507, 0.8703, 0.8764, 0.8794, 0.851, 0.8828, 0.8486, 0.8704, 0.8761, 0.8666, 0.9123, 0.8788, 0.8764, 0.8794, 0.8761, 0.8666, 0.9117, 0.866, 0.9507, 0.8703, 0.9117, 0.866, 0.9134, 0.8306, 0.9531, 0.8432, 0.8761, 0.8666, 0.8486, 0.8704, 0.8379, 0.8161, 0.8762, 0.8245, 0.9117, 0.866, 0.8761, 0.8666, 0.8762, 0.8245, 0.9134, 0.8306, 0.6639, 0.9397, 0.6946, 0.9267, 0.7052, 0.9577, 0.6715, 0.9704, 0.5928, 0.9502, 0.6294, 0.9476, 0.637, 0.9783, 0.5928, 0.9809, 0.6294, 0.9476, 0.6639, 0.9397, 0.6715, 0.9704, 0.637, 0.9783, 0.7052, 0.9577, 0.6946, 0.9267, 0.7253, 0.906, 0.4603, 0.5138, 0.473, 0.5019, 0.4991, 0.533, 0.4864, 0.5449, 0.4864, 0.5449, 0.4991, 0.533, 0.5154, 0.5576, 0.5026, 0.5695, 0.5026, 0.5695, 0.5154, 0.5576, 0.5736, 0.5936, 0.5593, 0.6151, 0.5593, 0.6151, 0.5736, 0.5936, 0.5982, 0.6505, 0.5735, 0.6588, 0.5735, 0.6588, 0.5982, 0.6505, 0.5913, 0.6909, 0.5668, 0.6866, 0.5668, 0.6866, 0.5913, 0.6909, 0.5684, 0.7273, 0.5439, 0.7233, 0.5439, 0.7233, 0.5684, 0.7273, 0.5068, 0.7839, 0.4854, 0.7693, 0.4854, 0.7693, 0.5068, 0.7839, 0.4764, 0.8066, 0.4603, 0.7915, 0.9531, 0.8432, 0.9884, 0.8925, 0.9797, 0.9022, 0.9507, 0.8703, 0.7275, 0.9994, 0.7259, 0.9787, 0.7303, 0.979, 0.7319, 0.9997, 0.7319, 0.9997, 0.7303, 0.979, 0.7674, 0.9771, 0.7683, 0.998, 0.7683, 0.998, 0.7674, 0.9771, 0.8018, 0.9699, 0.8027, 0.9909, 0.8027, 0.9909, 0.8018, 0.9699, 0.8323, 0.9629, 0.8319, 0.9867, 0.8319, 0.9867, 0.8323, 0.9629, 0.8612, 0.9584, 0.8608, 0.9822, 0.8608, 0.9822, 0.8612, 0.9584, 0.8989, 0.9586, 0.8985, 0.9824, 0.8985, 0.9824, 0.8989, 0.9586, 0.9401, 0.9678, 0.9397, 0.9916, 0.9397, 0.9916, 0.9401, 0.9678, 0.9562, 0.971, 0.9558, 0.9948, 0.9558, 0.9948, 0.9562, 0.971, 0.9765, 0.9709, 0.9758, 0.9945, 0.9758, 0.9945, 0.9765, 0.9709, 0.9979, 0.976, 0.9956, 0.9997, 0.03929, 0.4074, 0.03727, 0.3892, 0.1041, 0.389, 0.1301, 0.4147, 0.2284, 0.4006, 0.2261, 0.3888, 0.3515, 0.3887, 0.3248, 0.4152, 0.7378, 0.03188, 0.7373, 0.01253, 0.7577, 0.009829, 0.7636, 0.02944, 0.02731, 0.445, 0.03929, 0.4074, 0.1301, 0.4147, 0.05519, 0.4465, 0.6842, 0.0207, 0.6986, 0.0002761, 0.7183, 0.01017, 0.7159, 0.03003, 0.237, 0.7425, 0.2381, 0.761, 0.2189, 0.7645, 0.212, 0.7458, 0.2844, 0.7608, 0.2714, 0.7761, 0.2564, 0.7641, 0.2591, 0.7465, 0.4086, 0.4452, 0.3668, 0.456, 0.3073, 0.4277, 0.3248, 0.4152, 0.2284, 0.4006, 0.2314, 0.4145, 0.1593, 0.4347, 0.1301, 0.4147, 0.6633, 0.438, 0.6653, 0.3901, 0.7099, 0.3998, 0.7079, 0.4513, 0.7481, 0.4554, 0.7489, 0.4025, 0.7994, 0.4003, 0.7917, 0.452, 0.4341, 0.4444, 0.422, 0.4109, 0.4552, 0.4137, 0.4598, 0.4448, 0.7496, 0.4786, 0.7911, 0.4769, 0.7905, 0.5014, 0.7508, 0.5014, 0.422, 0.4109, 0.4201, 0.3887, 0.452, 0.3887, 0.4552, 0.4137, 0.3207, 0.5401, 0.3159, 0.5983, 0.2745, 0.5989, 0.276, 0.5359, 0.2342, 0.5355, 0.2361, 0.5999, 0.1977, 0.6016, 0.1931, 0.5385, 0.6664, 0.2696, 0.6624, 0.2017, 0.7108, 0.1989, 0.7125, 0.2702, 0.7498, 0.2708, 0.7507, 0.1991, 0.7933, 0.201, 0.7986, 0.2723, 0.3212, 0.6278, 0.3266, 0.66, 0.2761, 0.6551, 0.2757, 0.6286, 0.2376, 0.6293, 0.2376, 0.6529, 0.1984, 0.656, 0.1986, 0.6296, 0.6594, 0.1716, 0.6528, 0.1351, 0.709, 0.1399, 0.7116, 0.1692, 0.7524, 0.169, 0.748, 0.1422, 0.791, 0.1407, 0.794, 0.1684, 0.7489, 0.4025, 0.75, 0.3459, 0.799, 0.3455, 0.7994, 0.4003, 0.6653, 0.3901, 0.6677, 0.3388, 0.713, 0.3447, 0.7099, 0.3998, 0.2314, 0.4145, 0.2325, 0.4545, 0.178, 0.4649, 0.1593, 0.4347, 0.3668, 0.456, 0.3375, 0.4832, 0.2883, 0.4611, 0.3073, 0.4277, 0.294, 0.7215, 0.288, 0.741, 0.2609, 0.7306, 0.2657, 0.7124, 0.2373, 0.7089, 0.2354, 0.727, 0.2086, 0.7297, 0.2075, 0.7101, 0.6805, 0.0701, 0.6822, 0.04613, 0.7157, 0.04974, 0.716, 0.07489, 0.747, 0.07473, 0.7422, 0.05046, 0.7714, 0.04718, 0.7791, 0.07102, 0.7507, 0.1991, 0.7524, 0.169, 0.794, 0.1684, 0.7933, 0.201, 0.6624, 0.2017, 0.6594, 0.1716, 0.7116, 0.1692, 0.7108, 0.1989, 0.2361, 0.5999, 0.2376, 0.6293, 0.1986, 0.6296, 0.1977, 0.6016, 0.3159, 0.5983, 0.3212, 0.6278, 0.2757, 0.6286, 0.2745, 0.5989, 0.7933, 0.201, 0.794, 0.1684, 0.8403, 0.1684, 0.8376, 0.2019, 0.1977, 0.6016, 0.1986, 0.6296, 0.1535, 0.6294, 0.1568, 0.6038, 0.2075, 0.7101, 0.2086, 0.7297, 0.1775, 0.7374, 0.1762, 0.7171, 0.7791, 0.07102, 0.7714, 0.04718, 0.8023, 0.04133, 0.8104, 0.06339, 0.7994, 0.4003, 0.799, 0.3455, 0.8401, 0.3412, 0.8394, 0.3939, 0.1593, 0.4347, 0.178, 0.4649, 0.1331, 0.4887, 0.1003, 0.4603, 0.1986, 0.6296, 0.1984, 0.656, 0.147, 0.6605, 0.1535, 0.6294, 0.794, 0.1684, 0.791, 0.1407, 0.8444, 0.1349, 0.8403, 0.1684, 0.1931, 0.5385, 0.1977, 0.6016, 0.1568, 0.6038, 0.1514, 0.5457, 0.7986, 0.2723, 0.7933, 0.201, 0.8376, 0.2019, 0.8397, 0.2709, 0.7911, 0.4769, 0.8284, 0.4714, 0.8247, 0.5009, 0.7905, 0.5014, 0.1301, 0.4147, 0.1593, 0.4347, 0.1003, 0.4603, 0.05519, 0.4465, 0.7917, 0.452, 0.7994, 0.4003, 0.8394, 0.3939, 0.8324, 0.4422, 0.7636, 0.02944, 0.7577, 0.009829, 0.779, 0.002547, 0.796, 0.02081, 0.212, 0.7458, 0.2189, 0.7645, 0.2003, 0.7745, 0.1813, 0.7593, 0.7093, 0.4752, 0.6674, 0.4679, 0.6633, 0.438, 0.7079, 0.4513, 0.2745, 0.5989, 0.2757, 0.6286, 0.2376, 0.6293, 0.2361, 0.5999, 0.7108, 0.1989, 0.7116, 0.1692, 0.7524, 0.169, 0.7507, 0.1991, 0.716, 0.07489, 0.7157, 0.04974, 0.7422, 0.05046, 0.747, 0.07473, 0.2657, 0.7124, 0.2609, 0.7306, 0.2354, 0.727, 0.2373, 0.7089, 0.3073, 0.4277, 0.2883, 0.4611, 0.2325, 0.4545, 0.2314, 0.4145, 0.7099, 0.3998, 0.713, 0.3447, 0.75, 0.3459, 0.7489, 0.4025, 0.7116, 0.1692, 0.709, 0.1399, 0.748, 0.1422, 0.7524, 0.169, 0.2757, 0.6286, 0.2761, 0.6551, 0.2376, 0.6529, 0.2376, 0.6293, 0.7125, 0.2702, 0.7108, 0.1989, 0.7507, 0.1991, 0.7498, 0.2708, 0.276, 0.5359, 0.2745, 0.5989, 0.2361, 0.5999, 0.2342, 0.5355, 0.7093, 0.4752, 0.7496, 0.4786, 0.7508, 0.5014, 0.7105, 0.4991, 0.7079, 0.4513, 0.7099, 0.3998, 0.7489, 0.4025, 0.7481, 0.4554, 0.3248, 0.4152, 0.3073, 0.4277, 0.2314, 0.4145, 0.2284, 0.4006, 0.2591, 0.7465, 0.2564, 0.7641, 0.2381, 0.761, 0.237, 0.7425, 0.7159, 0.03003, 0.7183, 0.01017, 0.7373, 0.01253, 0.7378, 0.03188, 0.1301, 0.4147, 0.1041, 0.389, 0.2261, 0.3888, 0.2284, 0.4006, 0.2761, 0.6551, 0.2657, 0.7124, 0.2373, 0.7089, 0.2376, 0.6529, 0.709, 0.1399, 0.716, 0.07489, 0.747, 0.07473, 0.748, 0.1422, 0.791, 0.1407, 0.7791, 0.07102, 0.8104, 0.06339, 0.8444, 0.1349, 0.1984, 0.656, 0.2075, 0.7101, 0.1762, 0.7171, 0.147, 0.6605, 0.748, 0.1422, 0.747, 0.07473, 0.7791, 0.07102, 0.791, 0.1407, 0.6528, 0.1351, 0.6805, 0.0701, 0.716, 0.07489, 0.709, 0.1399, 0.2376, 0.6529, 0.2373, 0.7089, 0.2075, 0.7101, 0.1984, 0.656, 0.3266, 0.66, 0.294, 0.7215, 0.2657, 0.7124, 0.2761, 0.6551, 0.7157, 0.04974, 0.7159, 0.03003, 0.7378, 0.03188, 0.7422, 0.05046, 0.2609, 0.7306, 0.2591, 0.7465, 0.237, 0.7425, 0.2354, 0.727, 0.2086, 0.7297, 0.212, 0.7458, 0.1813, 0.7593, 0.1775, 0.7374, 0.7714, 0.04718, 0.7636, 0.02944, 0.796, 0.02081, 0.8023, 0.04133, 0.288, 0.741, 0.2844, 0.7608, 0.2591, 0.7465, 0.2609, 0.7306, 0.2354, 0.727, 0.237, 0.7425, 0.212, 0.7458, 0.2086, 0.7297, 0.6822, 0.04613, 0.6842, 0.0207, 0.7159, 0.03003, 0.7157, 0.04974, 0.7422, 0.05046, 0.7378, 0.03188, 0.7636, 0.02944, 0.7714, 0.04718, 0.2883, 0.4611, 0.276, 0.5359, 0.2342, 0.5355, 0.2325, 0.4545, 0.713, 0.3447, 0.7125, 0.2702, 0.7498, 0.2708, 0.75, 0.3459, 0.799, 0.3455, 0.7986, 0.2723, 0.8397, 0.2709, 0.8401, 0.3412, 0.178, 0.4649, 0.1931, 0.5385, 0.1514, 0.5457, 0.1331, 0.4887, 0.75, 0.3459, 0.7498, 0.2708, 0.7986, 0.2723, 0.799, 0.3455, 0.6677, 0.3388, 0.6664, 0.2696, 0.7125, 0.2702, 0.713, 0.3447, 0.2325, 0.4545, 0.2342, 0.5355, 0.1931, 0.5385, 0.178, 0.4649, 0.3375, 0.4832, 0.3207, 0.5401, 0.276, 0.5359, 0.2883, 0.4611, 0.7277, 0.7921, 0.7218, 0.7726, 0.7532, 0.7719, 0.7531, 0.791, 0.6663, 0.6799, 0.6769, 0.6898, 0.6576, 0.7167, 0.6528, 0.7161, 0.6936, 0.7805, 0.6968, 0.7641, 0.7218, 0.7726, 0.7277, 0.7921, 0.6528, 0.7161, 0.6576, 0.7167, 0.6759, 0.7443, 0.6649, 0.7535, 0.6649, 0.7535, 0.6759, 0.7443, 0.6968, 0.7641, 0.6936, 0.7805, 0.7514, 0.6424, 0.752, 0.6618, 0.7185, 0.6635, 0.7231, 0.644, 0.7231, 0.644, 0.7185, 0.6635, 0.6942, 0.6725, 0.6899, 0.6564, 0.6899, 0.6564, 0.6942, 0.6725, 0.6769, 0.6898, 0.6663, 0.6799, 0.7079, 0.4513, 0.7481, 0.4554, 0.7496, 0.4786, 0.7093, 0.4752, 0.7105, 0.4991, 0.6704, 0.4975, 0.6674, 0.4679, 0.7093, 0.4752, 0.7917, 0.452, 0.8324, 0.4422, 0.8284, 0.4714, 0.7911, 0.4769, 0.3248, 0.4152, 0.3515, 0.3887, 0.4201, 0.3887, 0.422, 0.4109, 0.7481, 0.4554, 0.7917, 0.452, 0.7911, 0.4769, 0.7496, 0.4786, 0.4086, 0.4452, 0.3248, 0.4152, 0.422, 0.4109, 0.4341, 0.4444, 0.0007096, 0.444, 0.006298, 0.4114, 0.03929, 0.4074, 0.02731, 0.445, 0.006298, 0.4114, 0.008974, 0.3893, 0.03727, 0.3892, 0.03929, 0.4074, 0.1355, 0.9365, 0.131, 0.9284, 0.1601, 0.9054, 0.1675, 0.9147, 0.2342, 0.8991, 0.2267, 0.8898, 0.2635, 0.8906, 0.2627, 0.8992, 0.1989, 0.9033, 0.1915, 0.894, 0.2267, 0.8898, 0.2342, 0.8991, 0.1675, 0.9147, 0.1601, 0.9054, 0.1915, 0.894, 0.1989, 0.9033, 0.1599, 0.9036, 0.1305, 0.8729, 0.157, 0.8531, 0.1878, 0.8841, 0.131, 0.9284, 0.1234, 0.8995, 0.1305, 0.8729, 0.1599, 0.9036, 0.7304, 0.634, 0.7095, 0.5963, 0.7639, 0.5895, 0.767, 0.6285, 0.6956, 0.6418, 0.6748, 0.6038, 0.7095, 0.5963, 0.7304, 0.634, 0.1355, 0.9365, 0.1078, 0.9646, 0.131, 0.9284, 0.1305, 0.8729, 0.09484, 0.8239, 0.09646, 0.7767, 0.157, 0.8531, 0.1234, 0.8995, 0.1043, 0.8867, 0.09484, 0.8239, 0.1305, 0.8729, 0.7095, 0.5963, 0.6947, 0.502, 0.7514, 0.5053, 0.7639, 0.5895, 0.6748, 0.6038, 0.6528, 0.5096, 0.6947, 0.502, 0.7095, 0.5963, 0.1078, 0.9646, 0.09724, 0.9534, 0.08462, 0.9706, 0.07101, 0.9889, 0.08237, 0.9954, 0.8264, 0.8891, 0.8218, 0.8772, 0.8486, 0.8704, 0.851, 0.8828, 0.793, 0.9022, 0.7885, 0.8902, 0.8218, 0.8772, 0.8264, 0.8891, 0.07963, 0.9595, 0.07008, 0.9529, 0.0002761, 0.9409, 0.03558, 0.9647, 0.8218, 0.8772, 0.799, 0.8072, 0.8379, 0.8161, 0.8486, 0.8704, 0.7885, 0.8902, 0.7753, 0.8502, 0.7625, 0.8098, 0.799, 0.8072, 0.8218, 0.8772, 0.5217, 0.9397, 0.5142, 0.9704, 0.4804, 0.9577, 0.491, 0.9267, 0.5928, 0.9502, 0.5928, 0.9809, 0.5487, 0.9783, 0.5562, 0.9476, 0.5562, 0.9476, 0.5487, 0.9783, 0.5142, 0.9704, 0.5217, 0.9397, 0.4804, 0.9577, 0.4603, 0.906, 0.491, 0.9267, 0.7239, 0.8882, 0.7328, 0.87, 0.7619, 0.8913, 0.7512, 0.9055, 0.6847, 0.8693, 0.6847, 0.8261, 0.7328, 0.87, 0.7239, 0.8882, 0.6496, 0.8539, 0.6597, 0.8124, 0.6847, 0.8261, 0.6847, 0.8693, 0.619, 0.8491, 0.6242, 0.8072, 0.6597, 0.8124, 0.6496, 0.8539, 0.5763, 0.8523, 0.556, 0.8386, 0.6242, 0.8072, 0.619, 0.8491, 0.5292, 0.869, 0.5199, 0.8585, 0.556, 0.8386, 0.5763, 0.8523, 0.5031, 0.8829, 0.4939, 0.8723, 0.5199, 0.8585, 0.5292, 0.869, 0.4696, 0.9055, 0.4603, 0.8949, 0.4939, 0.8723, 0.5031, 0.8829, 0.1078, 0.9646, 0.09724, 0.9534, 0.131, 0.9284, 0.7259, 0.9276, 0.7302, 0.9269, 0.7302, 0.9478, 0.7259, 0.9484, 0.7302, 0.9269, 0.7667, 0.9258, 0.7674, 0.9467, 0.7302, 0.9478, 0.7667, 0.9258, 0.8015, 0.9302, 0.8022, 0.9511, 0.7674, 0.9467, 0.8015, 0.9302, 0.8309, 0.932, 0.8332, 0.9557, 0.8022, 0.9511, 0.8309, 0.932, 0.8601, 0.9342, 0.8624, 0.9579, 0.8332, 0.9557, 0.8601, 0.9342, 0.8977, 0.931, 0.9, 0.9547, 0.8624, 0.9579, 0.8977, 0.931, 0.938, 0.9186, 0.9403, 0.9423, 0.9, 0.9547, 0.938, 0.9186, 0.9538, 0.9141, 0.9561, 0.9378, 0.9403, 0.9423, 0.9538, 0.9141, 0.9738, 0.9128, 0.9763, 0.9363, 0.9561, 0.9378, 0.9738, 0.9128, 0.9931, 0.906, 0.9972, 0.9295, 0.9763, 0.9363, 0.131, 0.9284, 0.09724, 0.9534, 0.0754, 0.9212, 0.0528, 0.8873, 0.1043, 0.8867, 0.1234, 0.8995, 0.08462, 0.9706, 0.07963, 0.9595, 0.03558, 0.9647, 0.07101, 0.9889, 0.09724, 0.9534, 0.0754, 0.9212, 0.07963, 0.9595, 0.08462, 0.9706, 0.0754, 0.9212, 0.0528, 0.8873, 0.07008, 0.9529, 0.07963, 0.9595])
me_cube_013.materials.append(mat_pants)
me_cube_013.use_remesh_preserve_volume = False
me_cube_013.use_remesh_preserve_attributes = False
me_cube_013.use_mirror_vertex_groups = False
me_cube_013.update()
arm_armature_001 = bpy.data.armatures.new('Armature.001')  # bones are not reproduced

# ---- objects
ob_armature = bpy.data.objects.new('Armature', arm_armature_001)
ob_roughpants = bpy.data.objects.new('RoughPants', me_cube_013)

# ---- transforms, parenting, visibility, modifiers, constraints
ob_armature.location = (0.0, 0.0, 0.0)
ob_armature.show_in_front = True
ob_armature.lineart.crease_threshold = 0.0
ob_roughpants.parent = ob_armature
ob_roughpants.location = (0.0, 0.0, -0.003322)
ob_roughpants.lock_rotations_4d = False
ob_roughpants.empty_display_type = 'ARROWS'
ob_roughpants.lineart.crease_threshold = 0.0
_vg = ob_roughpants.vertex_groups.new(name='Hips')
for _i, _w in zip([0, 1, 2, 3, 8, 9, 10, 11, 12, 13, 14, 15, 25, 26, 36, 37, 40, 41, 42, 43, 54, 55, 58, 59, 60, 66, 95, 96, 97, 98, 99, 100, 101, 102, 103, 104, 105, 106, 107, 108, 109, 110, 111, 112, 113, 114, 115, 116, 117, 118, 119, 120, 121, 122, 123, 124, 125, 126, 127, 128, 129, 130, 131, 132, 133, 134, 135, 136, 137, 138, 139, 140, 141, 142, 143, 144, 145, 146, 147, 168, 169, 170, 171, 172, 173, 178, 179, 180, 181, 182, 183, 184, 185, 186, 187, 197, 198, 208, 209, 212, 213, 214, 215, 226, 227, 228, 231, 232, 233, 239, 268, 269, 270, 271, 272, 273, 274, 275, 276, 277, 278, 279, 280, 281, 282, 283, 284, 285, 286, 287, 288, 289, 290, 291, 292, 293, 294, 295, 296, 297, 298, 299, 300, 301, 302, 303, 304, 305, 306, 307, 308, 309, 310, 311, 312, 313, 314, 315, 316, 317, 318, 319, 320, 321, 322, 323, 324, 325, 326, 327, 328, 329, 330, 351, 352, 353, 354, 355], [0.2214, 0.1831, 0.2969, 0.3099, 0.02045, 0.08718, 0.2264, 0.18, 1.0, 1.0, 1.0, 1.0, 0.02659, 0.005751, 0.2796, 0.1533, 0.05983, 0.1323, 1.0, 1.0, 0.1991, 0.5283, 0.1409, 0.05089, 1.0, 0.02425, 1.0, 1.0, 1.0, 1.0, 1.0, 1.0, 1.0, 0.536, 0.3188, 0.3274, 0.5762, 0.3721, 0.3844, 0.3122, 1.0, 1.0, 1.0, 1.0, 1.0, 1.0, 1.0, 1.0, 1.0, 1.0, 1.0, 1.0, 1.0, 1.0, 1.0, 1.0, 1.0, 1.0, 1.0, 1.0, 1.0, 0.8941, 0.7882, 0.8941, 0.7882, 0.8941, 0.7882, 0.8941, 0.7882, 0.8941, 0.7882, 0.8941, 0.7882, 0.8941, 0.7882, 0.8941, 0.7882, 0.8941, 0.7882, 0.2214, 0.1831, 0.6185, 0.6305, 0.2969, 0.3099, 0.02045, 0.08718, 0.2264, 0.18, 1.0, 1.0, 1.0, 1.0, 1.0, 1.0, 0.02659, 0.005751, 0.2796, 0.1533, 0.05983, 0.1323, 1.0, 1.0, 0.1991, 0.9163, 0.5283, 0.1409, 0.05089, 1.0, 0.02425, 1.0, 1.0, 1.0, 1.0, 1.0, 1.0, 1.0, 1.0, 1.0, 0.6823, 0.536, 0.3188, 0.3274, 0.63, 0.5762, 0.3721, 0.3844, 0.3122, 1.0, 1.0, 1.0, 1.0, 1.0, 1.0, 1.0, 1.0, 1.0, 1.0, 1.0, 1.0, 1.0, 1.0, 1.0, 1.0, 1.0, 1.0, 1.0, 1.0, 1.0, 1.0, 1.0, 1.0, 1.0, 1.0, 1.0, 0.7882, 0.8941, 0.7882, 0.8941, 0.7882, 0.8941, 0.7882, 0.8941, 0.7882, 0.8941, 0.7882, 0.8941, 0.7882, 0.8941, 0.7882, 0.8941, 0.7882, 0.8941, 1.0, 1.0, 1.0, 1.0, 1.0]): _vg.add([_i], _w, 'REPLACE')
_vg = ob_roughpants.vertex_groups.new(name='Spine')
for _i, _w in zip([0, 1, 2, 9, 12, 13, 14, 15, 36, 37, 42, 43, 54, 60, 95, 96, 97, 98, 99, 100, 101, 102, 103, 104, 105, 106, 107, 108, 109, 110, 111, 112, 113, 114, 115, 116, 117, 118, 119, 120, 121, 122, 123, 124, 125, 126, 127, 128, 129, 130, 131, 132, 133, 134, 135, 136, 137, 138, 139, 140, 141, 142, 143, 144, 145, 146, 147, 168, 169, 170, 172, 179, 182, 183, 184, 185, 186, 187, 208, 209, 214, 215, 226, 233, 268, 269, 270, 271, 272, 273, 274, 275, 276, 277, 278, 279, 280, 281, 282, 283, 284, 285, 286, 287, 288, 289, 290, 291, 292, 293, 294, 295, 296, 297, 298, 299, 300, 301, 302, 303, 304, 305, 306, 307, 308, 309, 310, 311, 312, 313, 314, 315, 316, 317, 318, 319, 320, 321, 322, 323, 324, 325, 326, 327, 328, 329, 330, 351, 352, 353, 354, 355], [0.1225, 0.07817, 0.003504, 0.01164, 0.3101, 0.2857, 0.1256, 0.1628, 0.06183, 0.01327, 0.2257, 0.2062, 0.1204, 0.3083, 0.3101, 0.2857, 0.1256, 0.1628, 0.2257, 0.2062, 0.3083, 0.06279, 0.2163, 0.1819, 0.08317, 0.1097, 0.1438, 0.2143, 0.2857, 0.1256, 0.2062, 0.3083, 0.2857, 0.1256, 0.2062, 0.3083, 0.2857, 0.1256, 0.2062, 0.3083, 0.3101, 0.1628, 0.2257, 0.3101, 0.1628, 0.2257, 0.2857, 0.1256, 0.2062, 0.1024, 0.07928, 0.1024, 0.07928, 0.1024, 0.07928, 0.1024, 0.07928, 0.1024, 0.07928, 0.1024, 0.07928, 0.1024, 0.07928, 0.1024, 0.07928, 0.1024, 0.07928, 0.1225, 0.07817, 0.03195, 0.003504, 0.01164, 0.1123, 0.3101, 0.2857, 0.1578, 0.1256, 0.1628, 0.06183, 0.01327, 0.2257, 0.2062, 0.1204, 0.3083, 0.1123, 0.3101, 0.2857, 0.1578, 0.1256, 0.1628, 0.2257, 0.2062, 0.3083, 0.05613, 0.06279, 0.2163, 0.1819, 0.09486, 0.08317, 0.1097, 0.1438, 0.2143, 0.1123, 0.2857, 0.1256, 0.2062, 0.3083, 0.1123, 0.2857, 0.1256, 0.2062, 0.3083, 0.1123, 0.2857, 0.1256, 0.2062, 0.3083, 0.3101, 0.1578, 0.1628, 0.2257, 0.3101, 0.1578, 0.1628, 0.2257, 0.1123, 0.2857, 0.1256, 0.2062, 0.07928, 0.1024, 0.07928, 0.1024, 0.07928, 0.1024, 0.07928, 0.1024, 0.07928, 0.1024, 0.07928, 0.1024, 0.07928, 0.1024, 0.07928, 0.1024, 0.07928, 0.1024, 0.2679, 0.2679, 0.2257, 0.3101, 0.2679]): _vg.add([_i], _w, 'REPLACE')
_vg = ob_roughpants.vertex_groups.new(name='Chest')
_vg = ob_roughpants.vertex_groups.new(name='Neck')
_vg = ob_roughpants.vertex_groups.new(name='Head')
_vg = ob_roughpants.vertex_groups.new(name='Shoulder.L')
for _i, _w in zip([0, 9, 12, 24, 59, 88, 95, 103, 121, 124], [0.0007191, 0.003347, 0.001131, 0.004158, 0.0006253, 4.318e-06, 0.001131, 0.000925, 0.001131, 0.001131]): _vg.add([_i], _w, 'REPLACE')
_vg = ob_roughpants.vertex_groups.new(name='Upper Arm.L')
_vg = ob_roughpants.vertex_groups.new(name='Lower Arm.L')
_vg = ob_roughpants.vertex_groups.new(name='Hand.L')
_vg = ob_roughpants.vertex_groups.new(name='Fingers01.L')
_vg = ob_roughpants.vertex_groups.new(name='Fingers02.L')
_vg = ob_roughpants.vertex_groups.new(name='Thumb01.L')
_vg = ob_roughpants.vertex_groups.new(name='Thumb02.L')
_vg = ob_roughpants.vertex_groups.new(name='Shoulder.R')
for _i, _w in zip([168, 179, 183, 196, 232, 261, 269, 279, 301, 305, 351, 352, 354, 355], [0.0007191, 0.003347, 0.001131, 0.004158, 0.0006253, 4.318e-06, 0.001131, 0.000925, 0.001131, 0.001131, 0.0005655, 0.0005655, 0.001131, 0.0005655]): _vg.add([_i], _w, 'REPLACE')
_vg = ob_roughpants.vertex_groups.new(name='Upper Arm.R')
_vg = ob_roughpants.vertex_groups.new(name='Lower Arm.R')
_vg = ob_roughpants.vertex_groups.new(name='Hand.R')
_vg = ob_roughpants.vertex_groups.new(name='Fingers01.R')
_vg = ob_roughpants.vertex_groups.new(name='Fingers02.R')
_vg = ob_roughpants.vertex_groups.new(name='Thumb01.R')
_vg = ob_roughpants.vertex_groups.new(name='Thumb02.R')
_vg = ob_roughpants.vertex_groups.new(name='Upper Leg.L')
for _i, _w in zip([0, 1, 2, 3, 8, 9, 10, 11, 12, 13, 14, 15, 16, 17, 18, 19, 20, 21, 22, 23, 24, 25, 26, 27, 32, 33, 34, 35, 36, 37, 40, 41, 42, 43, 44, 45, 46, 47, 48, 49, 52, 53, 54, 55, 58, 59, 60, 61, 62, 63, 64, 65, 66, 69, 70, 87, 88, 89, 90, 91, 92, 93, 94, 95, 96, 97, 98, 99, 100, 101, 102, 103, 104, 105, 106, 107, 108, 109, 110, 111, 112, 113, 114, 115, 116, 117, 118, 119, 120, 121, 122, 123, 124, 125, 126, 127, 128, 129, 130, 131, 132, 133, 134, 135, 136, 137, 138, 139, 140, 141, 142, 143, 144, 145, 146, 147, 170, 171, 182, 185, 227, 268, 271, 277, 281, 286, 291, 296, 302, 306, 309, 313, 314, 315, 316, 317, 318, 319, 320, 321, 322, 323, 324, 325, 326, 327, 328, 329, 330], [0.6308, 0.428, 0.1813, 0.2432, 0.9306, 0.9485, 0.5328, 0.7638, 0.2, 0.2, 0.2, 0.2, 0.9119, 0.8346, 0.6551, 0.8867, 0.1138, 0.1187, 0.04351, 0.09534, 0.9926, 0.9707, 0.9626, 0.9924, 0.6163, 0.4601, 0.2295, 0.263, 0.5341, 0.4025, 0.8765, 0.9215, 0.2, 0.2, 0.9452, 0.4771, 0.1183, 0.1158, 0.9866, 0.9827, 0.4751, 0.3005, 0.5588, 0.2432, 0.6414, 0.9581, 0.2, 0.8625, 0.9484, 0.01624, 0.03892, 0.9951, 0.964, 0.3905, 0.2119, 0.9939, 0.9897, 0.9856, 0.9889, 0.987, 0.9928, 0.9919, 0.9865, 0.2, 0.2, 0.2, 0.2, 0.2, 0.2, 0.2, 0.07704, 0.5032, 0.1707, 0.3369, 0.135, 0.444, 0.4145, 0.2, 0.2, 0.2, 0.2, 0.2, 0.2, 0.2, 0.2, 0.2, 0.2, 0.2, 0.2, 0.2, 0.2, 0.2, 0.2, 0.2, 0.2, 0.2, 0.2, 0.2, 0.1637, 0.1274, 0.1637, 0.1274, 0.1637, 0.1274, 0.1637, 0.1274, 0.1637, 0.1274, 0.1637, 0.1274, 0.1637, 0.1274, 0.1637, 0.1274, 0.1637, 0.1274, 0.0, 0.1359, 0.1, 0.1, 0.01942, 0.1, 0.1, 0.04554, 0.1565, 0.1, 0.1, 0.1, 0.1, 0.1, 0.1, 0.1274, 0.1637, 0.1274, 0.1637, 0.1274, 0.1637, 0.1274, 0.1637, 0.1274, 0.1637, 0.1274, 0.1637, 0.1274, 0.1637, 0.1274, 0.1637, 0.1274, 0.1637]): _vg.add([_i], _w, 'REPLACE')
_vg = ob_roughpants.vertex_groups.new(name='Lower Leg.L')
for _i, _w in zip([4, 5, 6, 7, 16, 17, 18, 19, 20, 21, 22, 23, 28, 29, 30, 31, 32, 33, 34, 35, 38, 39, 44, 45, 46, 47, 50, 51, 52, 53, 56, 57, 61, 62, 63, 64, 67, 68, 69, 70, 71, 72, 73, 74, 75, 76, 77, 78, 79, 80, 81, 82, 83, 84, 85, 86, 148, 149, 150, 151, 152, 153, 154, 155, 156, 157, 158, 159, 160, 161, 162, 163, 164, 165, 166, 167], [0.9618, 0.9297, 0.9571, 0.8958, 0.1748, 0.1472, 0.1516, 0.1131, 0.977, 0.9513, 0.9596, 0.9836, 0.9998, 0.9995, 0.9997, 0.9999, 0.7702, 0.772, 0.8416, 0.8531, 0.9643, 0.9117, 0.207, 0.1633, 0.9852, 0.9488, 0.9999, 0.9995, 0.7559, 0.9198, 0.9435, 0.9257, 0.1373, 0.1628, 0.9728, 0.9596, 0.9998, 0.9996, 0.7861, 0.8078, 0.9962, 0.9971, 0.9992, 0.9986, 0.9959, 0.9993, 0.9971, 0.9984, 0.9976, 0.998, 0.9981, 0.9971, 0.9974, 0.998, 0.9975, 0.9976, 0.9999, 0.9992, 0.9999, 0.9992, 0.9999, 0.9992, 0.9999, 0.9992, 0.9999, 0.9992, 0.9999, 0.9992, 0.9999, 0.9992, 0.9999, 0.9992, 0.9999, 0.9992, 0.9999, 0.9992]): _vg.add([_i], _w, 'REPLACE')
_vg = ob_roughpants.vertex_groups.new(name='Foot.L')
for _i, _w in zip([4, 5, 6, 7, 38, 39, 56, 57], [0.02622, 0.06982, 0.03538, 0.1031, 0.02114, 0.08767, 0.05619, 0.07389]): _vg.add([_i], _w, 'REPLACE')
_vg = ob_roughpants.vertex_groups.new(name='Toes.L')
_vg = ob_roughpants.vertex_groups.new(name='Upper Leg.R')
for _i, _w in zip([168, 169, 170, 171, 172, 173, 178, 179, 180, 181, 182, 183, 184, 185, 186, 187, 188, 189, 190, 191, 192, 193, 194, 195, 196, 197, 198, 199, 204, 205, 206, 207, 208, 209, 212, 213, 214, 215, 216, 217, 218, 219, 220, 221, 224, 225, 226, 227, 228, 231, 232, 233, 234, 235, 236, 237, 238, 239, 242, 243, 260, 261, 262, 263, 264, 265, 266, 267, 268, 269, 270, 271, 272, 273, 274, 275, 276, 277, 278, 279, 280, 281, 282, 283, 284, 285, 286, 287, 288, 289, 290, 291, 292, 293, 294, 295, 296, 297, 298, 299, 300, 301, 302, 303, 304, 305, 306, 307, 308, 309, 310, 311, 312, 351, 352, 353, 354, 355], [0.6308, 0.428, 0.0, 0.1359, 0.1813, 0.2432, 0.9306, 0.9485, 0.5328, 0.7638, 0.1, 0.2, 0.2, 0.1, 0.2, 0.2, 0.9119, 0.8346, 0.6551, 0.8867, 0.1138, 0.1187, 0.04351, 0.09534, 0.9926, 0.9707, 0.9626, 0.9924, 0.6163, 0.4601, 0.2295, 0.263, 0.5341, 0.4025, 0.8765, 0.9215, 0.2, 0.2, 0.9452, 0.4771, 0.1183, 0.1158, 0.9866, 0.9827, 0.4751, 0.3005, 0.5588, 0.01942, 0.2432, 0.6414, 0.9581, 0.2, 0.8625, 0.9484, 0.01624, 0.03892, 0.9951, 0.964, 0.3905, 0.2119, 0.9939, 0.9897, 0.9856, 0.9889, 0.987, 0.9928, 0.9919, 0.9865, 0.1, 0.2, 0.2, 0.1, 0.2, 0.2, 0.2, 0.2, 0.2, 0.04554, 0.07704, 0.5032, 0.1707, 0.1565, 0.3369, 0.135, 0.444, 0.4145, 0.1, 0.2, 0.2, 0.2, 0.2, 0.1, 0.2, 0.2, 0.2, 0.2, 0.1, 0.2, 0.2, 0.2, 0.2, 0.2, 0.1, 0.2, 0.2, 0.2, 0.1, 0.2, 0.2, 0.1, 0.2, 0.2, 0.2, 0.2, 0.2, 0.2, 0.2, 0.2]): _vg.add([_i], _w, 'REPLACE')
_vg = ob_roughpants.vertex_groups.new(name='Lower Leg.R')
for _i, _w in zip([174, 175, 176, 177, 188, 189, 190, 191, 192, 193, 194, 195, 200, 201, 202, 203, 204, 205, 206, 207, 210, 211, 216, 217, 218, 219, 222, 223, 224, 225, 229, 230, 234, 235, 236, 237, 240, 241, 242, 243, 244, 245, 246, 247, 248, 249, 250, 251, 252, 253, 254, 255, 256, 257, 258, 259, 331, 332, 333, 334, 335, 336, 337, 338, 339, 340, 341, 342, 343, 344, 345, 346, 347, 348, 349, 350], [0.9618, 0.9297, 0.9571, 0.8958, 0.1748, 0.1472, 0.1516, 0.1131, 0.977, 0.9513, 0.9596, 0.9836, 0.9998, 0.9995, 0.9997, 0.9999, 0.7702, 0.772, 0.8416, 0.8531, 0.9643, 0.9117, 0.207, 0.1633, 0.9852, 0.9488, 0.9999, 0.9995, 0.7559, 0.9198, 0.9435, 0.9257, 0.1373, 0.1628, 0.9728, 0.9596, 0.9998, 0.9996, 0.7861, 0.8078, 0.9962, 0.9971, 0.9992, 0.9986, 0.9959, 0.9993, 0.9971, 0.9984, 0.9976, 0.998, 0.9981, 0.9971, 0.9974, 0.998, 0.9975, 0.9976, 0.9999, 0.9992, 0.9999, 0.9992, 0.9999, 0.9992, 0.9999, 0.9992, 0.9999, 0.9992, 0.9999, 0.9992, 0.9999, 0.9992, 0.9999, 0.9992, 0.9999, 0.9992, 0.9999, 0.9992]): _vg.add([_i], _w, 'REPLACE')
_vg = ob_roughpants.vertex_groups.new(name='Foot.R')
for _i, _w in zip([174, 175, 176, 177, 210, 211, 229, 230], [0.02622, 0.06982, 0.03538, 0.1031, 0.02114, 0.08767, 0.05619, 0.07389]): _vg.add([_i], _w, 'REPLACE')
_vg = ob_roughpants.vertex_groups.new(name='Toes.R')
_m = ob_roughpants.modifiers.new('Armature', 'ARMATURE')
_m.object = ob_armature
_m.use_deform_preserve_volume = True
_m = ob_roughpants.modifiers.new('Solidify', 'SOLIDIFY')
_m.thickness = 0.005
_m.nonmanifold_thickness_mode = 'FIXED'
_m.nonmanifold_merge_threshold = 0.0003

# ---- collection membership
col_collection_1.objects.link(ob_armature)
col_collection_1.objects.link(ob_roughpants)

# ---- scene / render settings (as saved in the file)
scene.frame_start = 0; scene.frame_end = 186; scene.frame_set(50)
scene.render.engine = 'BLENDER_EEVEE_NEXT'
scene.render.resolution_percentage = 50
scene.render.dither_intensity = 0.0
scene.cycles.use_denoising = False
scene.cycles.samples = 128
scene.cycles.sampling_pattern = 'TABULATED_SOBOL'
scene.cycles.light_sampling_threshold = 0.0
scene.cycles.use_adaptive_sampling = False
scene.cycles.use_light_tree = False
scene.cycles.blur_glossy = 0.0
scene.cycles.sample_clamp_indirect = 0.0
scene.view_settings.view_transform = 'Standard'
bpy.context.view_layer.update()

# ---- added for rendering (the .blend has no active camera and no usable light): camera, sun
cam_auto = bpy.data.cameras.new('AutoCamera')
cam_auto.lens = 50.0
cam_auto.sensor_width = 36.0
cam_auto.clip_end = 1000.0
ob_auto_camera = bpy.data.objects.new('AutoCamera', cam_auto)
scene.collection.objects.link(ob_auto_camera)
ob_auto_camera.location = (0.813724, -1.00578, 1.29586)
ob_auto_camera.rotation_euler = (1.09748, -7.21219e-08, 0.694738)
scene.camera = ob_auto_camera
light_auto_sun = bpy.data.lights.new('AutoSun', 'SUN')
light_auto_sun.energy = 3.0
light_auto_sun.angle = 0.0523599
ob_auto_sun = bpy.data.objects.new('AutoSun', light_auto_sun)
scene.collection.objects.link(ob_auto_sun)
ob_auto_sun.rotation_euler = (0.872665, 0.174533, 0.523599)
bpy.context.view_layer.update()
